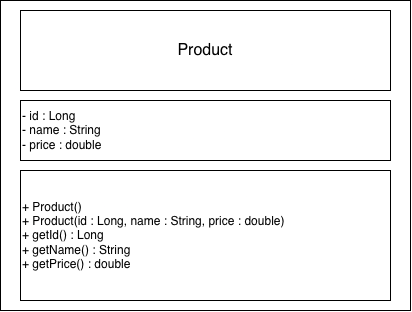

The diagram above was exported from draw.io. Its source (the exported page's mxGraphModel, read from the mxfile embedded in the PNG):
<mxGraphModel dx="857" dy="560" grid="1" gridSize="10" guides="1" tooltips="1" connect="1" arrows="1" fold="1" page="1" pageScale="1" pageWidth="827" pageHeight="1169" math="0" shadow="0">
  <root>
    <mxCell id="0" />
    <mxCell id="1" parent="0" />
    <mxCell id="LcewhUFd2EEmJJAdsTrR-1" parent="1" style="rounded=0;whiteSpace=wrap;html=1;" value="" vertex="1">
      <mxGeometry height="310" width="410" x="240" y="280" as="geometry" />
    </mxCell>
    <mxCell id="LcewhUFd2EEmJJAdsTrR-2" parent="1" style="rounded=0;whiteSpace=wrap;html=1;" value="&lt;font style=&quot;font-size: 16px;&quot;&gt;Product&lt;/font&gt;" vertex="1">
      <mxGeometry height="80" width="370" x="260" y="290" as="geometry" />
    </mxCell>
    <mxCell id="LcewhUFd2EEmJJAdsTrR-3" parent="1" style="rounded=0;whiteSpace=wrap;html=1;align=left;" value="- id : Long&lt;div&gt;- name : String&amp;nbsp;&lt;/div&gt;&lt;div&gt;- price : double&lt;/div&gt;" vertex="1">
      <mxGeometry height="60" width="370" x="260" y="380" as="geometry" />
    </mxCell>
    <mxCell id="LcewhUFd2EEmJJAdsTrR-4" parent="1" style="rounded=0;whiteSpace=wrap;html=1;align=left;" value="+ Product()&lt;br&gt;&lt;div style=&quot;&quot;&gt;&lt;span style=&quot;background-color: transparent; color: light-dark(rgb(0, 0, 0), rgb(255, 255, 255));&quot;&gt;+ Product(id : Long, name : String, price : double)&lt;/span&gt;&lt;/div&gt;+ getId() : Long&lt;br&gt;+ getName() : String&lt;br&gt;+ getPrice() : double" vertex="1">
      <mxGeometry height="130" width="370" x="260" y="450" as="geometry" />
    </mxCell>
  </root>
</mxGraphModel>